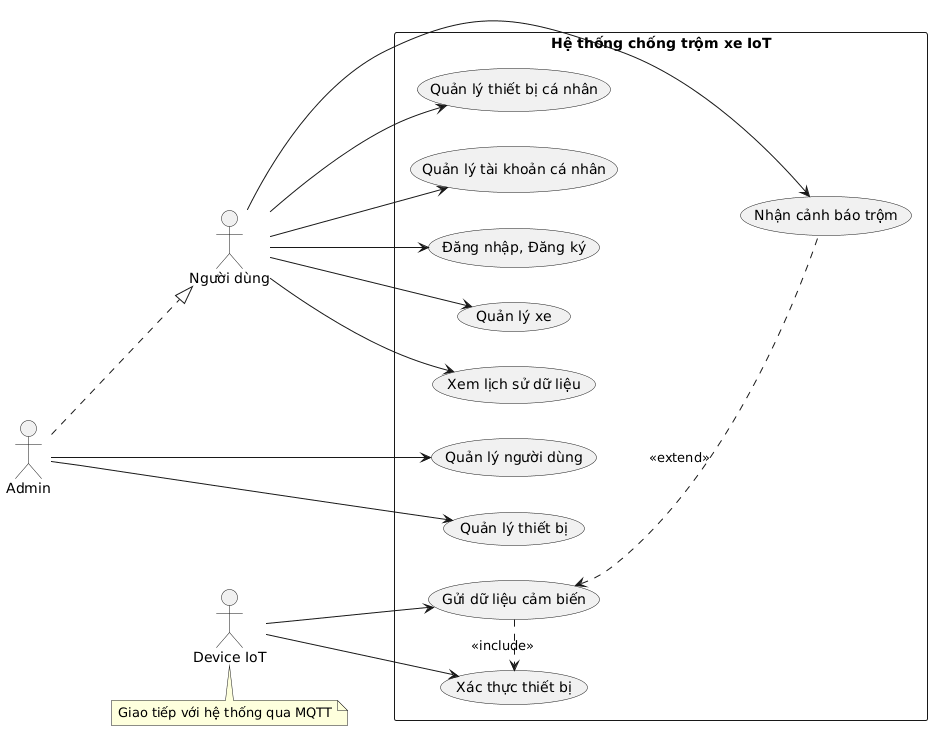

The diagram above was rendered by PlantUML. Its source (embedded in the PNG):
@startuml
left to right direction
actor "Người dùng" as User
actor "Admin" as Admin
actor "Device IoT" as Device

rectangle "Hệ thống chống trộm xe IoT" {
    usecase "Đăng nhập, Đăng ký" as UC_Login
    usecase "Quản lý xe" as UC_ViewStatus
    usecase "Nhận cảnh báo trộm" as UC_Alert
    usecase "Gửi dữ liệu cảm biến" as UC_SendData
    usecase "Xác thực thiết bị" as UC_AuthDevice
    usecase "Quản lý người dùng" as UC_ManageUser
    usecase "Quản lý thiết bị" as UC_ManageDevice
    usecase "Xem lịch sử dữ liệu" as UC_ViewHistory
    usecase "Quản lý thiết bị cá nhân" as UC_ActiveDevice
    usecase "Quản lý tài khoản cá nhân" as UC_ManagePerson
   
}

' --- Quan hệ admin ---
Admin --> UC_ManageUser
Admin --> UC_ManageDevice

' --- Quan hệ người dùng ---
User --> UC_Login
User --> UC_ViewStatus
User --> UC_Alert
User --> UC_ViewHistory
User --> UC_ActiveDevice
User --> UC_ManagePerson

' --- Quan hệ thiết bị (ESP32 là actor bên ngoài) ---
Device --> UC_SendData
Device --> UC_AuthDevice

' --- Include / Extend ---
'UC_Control .> UC_AuthDevice : <<include>>
UC_SendData .> UC_AuthDevice : <<include>>
UC_SendData <.. UC_Alert : <<extend>>
Admin ..|> User

' --- Ghi chú ---
note bottom of Device
  Giao tiếp với hệ thống qua MQTT
end note
@enduml